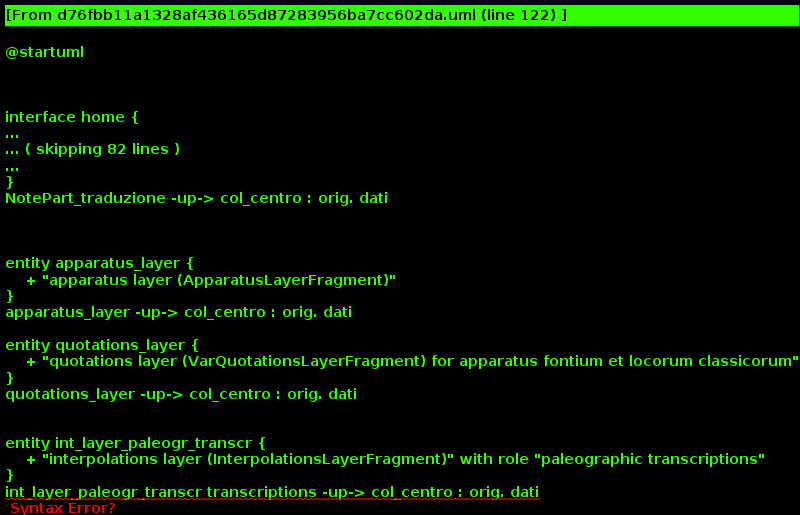

The diagram above was rendered by PlantUML. Its source (embedded in the PNG):
@startuml



interface home {
    + info progetti
    + menu nav
}

home -- testi
interface testi {
}

home -- mss
interface mss {
}




testi -- testi_browse

interface testi_browse {
     + elenco testi: Ars+testi del PRIN
     + (filtra per autore e titolo)
     + (evidenziare Prisc. Ars?)
     + (abbiamo modo di cercare/filtrare \n per secolo etc.? penso di no)
}


testi_browse -- testo_indice: selez. opera, \n filtri
interface testo_indice {
     + (elenca item testuali)
     + (filtrali)
}

testo_indice -- testo_lettura : selez. sez., \n filtri




interface testo_lettura {
    + (3 colonne)
}

testo_lettura -- col_sx
testo_lettura -- col_centro
testo_lettura -- col_dx



interface col_sx {
    + testo lat.
    + (fisso, non scelta)
    + (10 item testo \n lat. a volta)
}

entity TokenTextPart {
    + token-based text part* \n (TokenTextPart)
    + il testo base lat.
}
TokenTextPart -up-> col_sx : orig. dati



interface col_centro {
    + uno dei layer \n a scelta utente
}

interface col_dx {
    + uno dei layer \n a scelta utente
    + le origini dati sono \n le stesse di col_centro
}

col_sx <-> col_centro : align, \n highlight
col_sx <->  col_dx : align, \n highlight



entity NotePart_generica {
    + "note part for \n generic notes  (NotePart)"
    + non la usiamo, \n ma è nel modello; la inserirei \n lo stesso: non comporta \n quasi lavoro in più
}
NotePart_generica -up-> col_centro : orig. dati

entity NotePart_traduzione {
    + "note part for translation, \n with role=transl and \n tag=language (NotePart)"
}
NotePart_traduzione -up-> col_centro : orig. dati


 
entity apparatus_layer {
    + "apparatus layer (ApparatusLayerFragment)"
}
apparatus_layer -up-> col_centro : orig. dati

entity quotations_layer {
    + "quotations layer (VarQuotationsLayerFragment) for apparatus fontium et locorum classicorum"
}
quotations_layer -up-> col_centro : orig. dati


entity int_layer_paleogr_transcr {
    + "interpolations layer (InterpolationsLayerFragment)" with role "paleographic transcriptions"
}
int_layer_paleogr_transcr transcriptions -up-> col_centro : orig. dati


entity int_layer_glosses {
    + "interpolations layer (InterpolationsLayerFragment)" with role "glosses"
}
int_layer_glosses -up-> col_centro : orig. dati


entity int_layer_paratext {
    + "interpolations layer (InterpolationsLayerFragment)" with role "paratext"
}
int_layer_paratext -up-> col_centro : orig. dati


entity int_layer_hum_interp {
    + "interpolations layer (InterpolationsLayerFragment)" with role "humanistic interpolations"
}
int_layer_hum_interp -up-> col_centro : orig. dati


entity linguistic_tags {
    + "linguistic tags layer (LingTagsLayerFragment)"
}
linguistic_tags -up-> col_centro : orig. dati








testi -- testi_search
interface testi_search {
}



mss -- mss_browse
interface mss_browse {
    + elenco mss
    + (filtra sulla segnatura del MS)
}

mss_browse -- ms_scheda
interface ms_scheda {
    + coi dati strutturati del MS
    + (mappa accanto?)
}


entity manuscripts {
    + item di tipo `manuscripts`
}
manuscripts -up-> ms_scheda : orig. dati

mss -- mss_search
interface mss_search {
    + ricerca avanzata \n sui metadati di ogni MS \n (es.: sec., bibliot. etc.)
    + (quali metadati? Anna/Chiara)
}
    

@enduml